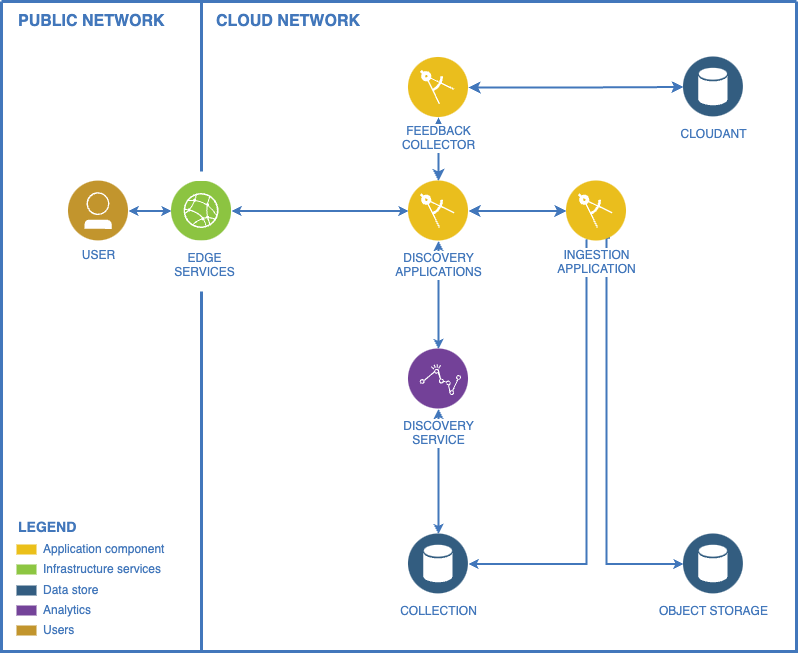

The diagram above was exported from draw.io. Its source (the exported page's mxGraphModel, read from the mxfile embedded in the PNG):
<mxGraphModel dx="1114" dy="790" grid="1" gridSize="10" guides="1" tooltips="1" connect="1" arrows="1" fold="1" page="1" pageScale="1" pageWidth="827" pageHeight="1169" math="0" shadow="0">
  <root>
    <mxCell id="0" />
    <mxCell id="1" parent="0" />
    <mxCell id="6b9OHAHtBxdRd7nKETSn-1" value="" style="swimlane;shadow=0;strokeColor=#4277BB;fillColor=#ffffff;fontColor=none;align=right;startSize=0;collapsible=0;noLabel=1;strokeWidth=3;" vertex="1" parent="1">
      <mxGeometry x="85" y="34" width="795" height="650" as="geometry" />
    </mxCell>
    <mxCell id="6b9OHAHtBxdRd7nKETSn-2" style="edgeStyle=orthogonalEdgeStyle;rounded=0;html=1;labelBackgroundColor=#ffffff;startArrow=classic;startFill=1;startSize=4;endArrow=classic;endFill=1;endSize=4;jettySize=auto;orthogonalLoop=1;strokeColor=#4277BB;strokeWidth=2;fontSize=12;fontColor=#4277BB;" edge="1" parent="6b9OHAHtBxdRd7nKETSn-1" source="6b9OHAHtBxdRd7nKETSn-35" target="6b9OHAHtBxdRd7nKETSn-42">
      <mxGeometry relative="1" as="geometry" />
    </mxCell>
    <mxCell id="6b9OHAHtBxdRd7nKETSn-6" style="edgeStyle=elbowEdgeStyle;rounded=0;elbow=vertical;html=1;exitX=0;exitY=0.5;entryX=0;entryY=0.5;labelBackgroundColor=#ffffff;startArrow=classic;startFill=1;startSize=4;endArrow=none;endFill=0;endSize=4;jettySize=auto;orthogonalLoop=1;strokeColor=#4277BB;strokeWidth=2;fontSize=12;fontColor=#4277BB;" edge="1" parent="6b9OHAHtBxdRd7nKETSn-1">
      <mxGeometry relative="1" as="geometry">
        <mxPoint x="220" y="500" as="sourcePoint" />
        <mxPoint x="220" y="500" as="targetPoint" />
      </mxGeometry>
    </mxCell>
    <mxCell id="6b9OHAHtBxdRd7nKETSn-7" style="edgeStyle=orthogonalEdgeStyle;rounded=0;html=1;labelBackgroundColor=#ffffff;startArrow=classic;startFill=1;startSize=4;endArrow=classic;endFill=1;endSize=4;jettySize=auto;orthogonalLoop=1;strokeColor=#4277BB;strokeWidth=2;fontSize=12;fontColor=#4277BB;" edge="1" parent="6b9OHAHtBxdRd7nKETSn-1" source="6b9OHAHtBxdRd7nKETSn-41" target="6b9OHAHtBxdRd7nKETSn-35">
      <mxGeometry relative="1" as="geometry" />
    </mxCell>
    <mxCell id="6b9OHAHtBxdRd7nKETSn-8" style="edgeStyle=orthogonalEdgeStyle;rounded=0;html=1;labelBackgroundColor=#ffffff;startArrow=classic;startFill=1;startSize=4;endArrow=classic;endFill=1;endSize=4;jettySize=auto;orthogonalLoop=1;strokeColor=#4277BB;strokeWidth=2;fontSize=12;fontColor=#4277BB;" edge="1" parent="6b9OHAHtBxdRd7nKETSn-1" source="6b9OHAHtBxdRd7nKETSn-42" target="6b9OHAHtBxdRd7nKETSn-43">
      <mxGeometry relative="1" as="geometry" />
    </mxCell>
    <mxCell id="6b9OHAHtBxdRd7nKETSn-13" style="edgeStyle=orthogonalEdgeStyle;rounded=0;html=1;labelBackgroundColor=#ffffff;startArrow=classic;startFill=1;startSize=4;endArrow=none;endFill=0;endSize=4;jettySize=auto;orthogonalLoop=1;strokeColor=#4277BB;strokeWidth=2;fontSize=12;fontColor=#4277BB;" edge="1" parent="6b9OHAHtBxdRd7nKETSn-1" source="6b9OHAHtBxdRd7nKETSn-52" target="6b9OHAHtBxdRd7nKETSn-51">
      <mxGeometry relative="1" as="geometry">
        <Array as="points">
          <mxPoint x="585" y="562.5" />
        </Array>
      </mxGeometry>
    </mxCell>
    <mxCell id="6b9OHAHtBxdRd7nKETSn-14" style="edgeStyle=orthogonalEdgeStyle;rounded=0;html=1;labelBackgroundColor=#ffffff;startArrow=classic;startFill=1;startSize=4;endArrow=classic;endFill=1;endSize=4;jettySize=auto;orthogonalLoop=1;strokeColor=#4277BB;strokeWidth=2;fontSize=12;fontColor=#4277BB;" edge="1" parent="6b9OHAHtBxdRd7nKETSn-1" source="6b9OHAHtBxdRd7nKETSn-52" target="6b9OHAHtBxdRd7nKETSn-43">
      <mxGeometry relative="1" as="geometry" />
    </mxCell>
    <mxCell id="6b9OHAHtBxdRd7nKETSn-22" value="PUBLIC NETWORK" style="text;html=1;align=left;verticalAlign=middle;fontColor=#4277BB;shadow=0;dashed=0;strokeColor=none;fillColor=none;labelBackgroundColor=none;fontStyle=1;fontSize=16;spacingLeft=5;" vertex="1" parent="6b9OHAHtBxdRd7nKETSn-1">
      <mxGeometry x="10" y="10" width="170" height="20" as="geometry" />
    </mxCell>
    <mxCell id="6b9OHAHtBxdRd7nKETSn-23" value="" style="line;strokeWidth=3;direction=south;html=1;shadow=0;labelBackgroundColor=none;fillColor=none;gradientColor=none;fontSize=12;fontColor=#4277BB;align=right;strokeColor=#4277BB;" vertex="1" parent="6b9OHAHtBxdRd7nKETSn-1">
      <mxGeometry x="195" y="1" width="10" height="169" as="geometry" />
    </mxCell>
    <mxCell id="6b9OHAHtBxdRd7nKETSn-25" value="CLOUD NETWORK" style="text;html=1;align=left;verticalAlign=middle;fontColor=#4277BB;shadow=0;dashed=0;strokeColor=none;fillColor=none;labelBackgroundColor=none;fontStyle=1;fontSize=16;spacingLeft=5;" vertex="1" parent="6b9OHAHtBxdRd7nKETSn-1">
      <mxGeometry x="208" y="10" width="190" height="20" as="geometry" />
    </mxCell>
    <mxCell id="6b9OHAHtBxdRd7nKETSn-27" value="Application component" style="rounded=0;html=1;shadow=0;labelBackgroundColor=none;strokeColor=none;strokeWidth=2;fillColor=#EBC01A;gradientColor=none;fontSize=12;fontColor=#4277BB;align=left;labelPosition=right;verticalLabelPosition=middle;verticalAlign=middle;spacingLeft=5;" vertex="1" parent="6b9OHAHtBxdRd7nKETSn-1">
      <mxGeometry x="15" y="543" width="20" height="10" as="geometry" />
    </mxCell>
    <mxCell id="6b9OHAHtBxdRd7nKETSn-28" value="Infrastructure services" style="rounded=0;html=1;shadow=0;labelBackgroundColor=none;strokeColor=none;strokeWidth=2;fillColor=#8DC642;gradientColor=none;fontSize=12;fontColor=#4277BB;align=left;labelPosition=right;verticalLabelPosition=middle;verticalAlign=middle;spacingLeft=5;" vertex="1" parent="6b9OHAHtBxdRd7nKETSn-1">
      <mxGeometry x="15" y="563" width="20" height="10" as="geometry" />
    </mxCell>
    <mxCell id="6b9OHAHtBxdRd7nKETSn-30" value="Data store" style="rounded=0;html=1;shadow=0;labelBackgroundColor=none;strokeColor=none;strokeWidth=2;fillColor=#335D81;gradientColor=none;fontSize=12;fontColor=#4277BB;align=left;labelPosition=right;verticalLabelPosition=middle;verticalAlign=middle;spacingLeft=5;" vertex="1" parent="6b9OHAHtBxdRd7nKETSn-1">
      <mxGeometry x="15" y="584" width="20" height="10" as="geometry" />
    </mxCell>
    <mxCell id="6b9OHAHtBxdRd7nKETSn-31" value="Analytics" style="rounded=0;html=1;shadow=0;labelBackgroundColor=none;strokeColor=none;strokeWidth=2;fillColor=#744399;gradientColor=none;fontSize=12;fontColor=#4277BB;align=left;labelPosition=right;verticalLabelPosition=middle;verticalAlign=middle;spacingLeft=5;" vertex="1" parent="6b9OHAHtBxdRd7nKETSn-1">
      <mxGeometry x="15" y="604" width="20" height="10" as="geometry" />
    </mxCell>
    <mxCell id="6b9OHAHtBxdRd7nKETSn-34" value="LEGEND" style="text;html=1;align=left;verticalAlign=middle;fontColor=#4277BB;shadow=0;dashed=0;strokeColor=none;fillColor=none;labelBackgroundColor=none;fontStyle=1;fontSize=14;spacingLeft=0;" vertex="1" parent="6b9OHAHtBxdRd7nKETSn-1">
      <mxGeometry x="15" y="516" width="150" height="20" as="geometry" />
    </mxCell>
    <mxCell id="6b9OHAHtBxdRd7nKETSn-35" value="EDGE&lt;div&gt;SERVICES&lt;/div&gt;" style="aspect=fixed;perimeter=ellipsePerimeter;html=1;align=center;shadow=0;image;image=img/lib/ibm/infrastructure/edge_services.svg;labelBackgroundColor=#ffffff;strokeColor=none;strokeWidth=2;fillColor=#808080;gradientColor=none;fontSize=12;fontColor=#4277BB;rounded=0;verticalAlign=top;spacingLeft=5;spacingTop=3;" vertex="1" parent="6b9OHAHtBxdRd7nKETSn-1">
      <mxGeometry x="170" y="179.5" width="60" height="60" as="geometry" />
    </mxCell>
    <mxCell id="6b9OHAHtBxdRd7nKETSn-41" value="USER" style="aspect=fixed;perimeter=ellipsePerimeter;html=1;align=center;shadow=0;dashed=0;image;image=img/lib/ibm/users/user.svg;labelBackgroundColor=#ffffff;strokeColor=#4277BB;strokeWidth=2;fillColor=none;gradientColor=none;fontSize=12;fontColor=#4277BB;" vertex="1" parent="6b9OHAHtBxdRd7nKETSn-1">
      <mxGeometry x="67" y="179.49999999999997" width="60" height="60" as="geometry" />
    </mxCell>
    <mxCell id="6b9OHAHtBxdRd7nKETSn-65" value="" style="edgeStyle=orthogonalEdgeStyle;rounded=0;orthogonalLoop=1;jettySize=auto;html=1;startArrow=classic;startFill=1;strokeWidth=2;strokeColor=#4277BB;" edge="1" parent="6b9OHAHtBxdRd7nKETSn-1" source="6b9OHAHtBxdRd7nKETSn-42" target="6b9OHAHtBxdRd7nKETSn-51">
      <mxGeometry relative="1" as="geometry" />
    </mxCell>
    <mxCell id="6b9OHAHtBxdRd7nKETSn-42" value="DISCOVERY&lt;div&gt;APPLICATIONS&lt;/div&gt;" style="aspect=fixed;perimeter=ellipsePerimeter;html=1;align=center;shadow=0;dashed=0;image;image=img/lib/ibm/applications/enterprise_applications.svg;labelBackgroundColor=#ffffff;strokeColor=#4277BB;strokeWidth=2;fillColor=none;gradientColor=none;fontSize=12;fontColor=#4277BB;spacingTop=3;" vertex="1" parent="6b9OHAHtBxdRd7nKETSn-1">
      <mxGeometry x="407" y="179.5" width="60" height="60" as="geometry" />
    </mxCell>
    <mxCell id="6b9OHAHtBxdRd7nKETSn-43" value="DISCOVERY&lt;div&gt;SERVICE&lt;/div&gt;" style="aspect=fixed;perimeter=ellipsePerimeter;html=1;align=center;shadow=0;dashed=0;image;image=img/lib/ibm/analytics/analytics.svg;labelBackgroundColor=#ffffff;strokeColor=#4277BB;strokeWidth=2;fillColor=none;gradientColor=none;fontSize=12;fontColor=#4277BB;spacingTop=3;" vertex="1" parent="6b9OHAHtBxdRd7nKETSn-1">
      <mxGeometry x="407" y="347.5" width="60" height="60" as="geometry" />
    </mxCell>
    <mxCell id="6b9OHAHtBxdRd7nKETSn-52" value="COLLECTION" style="aspect=fixed;perimeter=ellipsePerimeter;html=1;align=center;shadow=0;dashed=0;image;image=img/lib/ibm/data/data_services.svg;labelBackgroundColor=#ffffff;strokeColor=#4277BB;strokeWidth=2;fillColor=none;gradientColor=none;fontSize=12;fontColor=#4277BB;spacingTop=3;" vertex="1" parent="6b9OHAHtBxdRd7nKETSn-1">
      <mxGeometry x="407" y="532.5" width="60" height="60" as="geometry" />
    </mxCell>
    <mxCell id="6b9OHAHtBxdRd7nKETSn-60" value="" style="line;strokeWidth=3;direction=south;html=1;shadow=0;labelBackgroundColor=none;fillColor=none;gradientColor=none;fontSize=12;fontColor=#4277BB;align=right;strokeColor=#4277BB;" vertex="1" parent="6b9OHAHtBxdRd7nKETSn-1">
      <mxGeometry x="195" y="290" width="10" height="360" as="geometry" />
    </mxCell>
    <mxCell id="6b9OHAHtBxdRd7nKETSn-62" value="Users" style="rounded=0;html=1;shadow=0;labelBackgroundColor=none;strokeColor=none;strokeWidth=2;fillColor=#C2952D;gradientColor=none;fontSize=12;fontColor=#4277BB;align=left;labelPosition=right;verticalLabelPosition=middle;verticalAlign=middle;spacingLeft=5;" vertex="1" parent="6b9OHAHtBxdRd7nKETSn-1">
      <mxGeometry x="15" y="624" width="20" height="10" as="geometry" />
    </mxCell>
    <mxCell id="6b9OHAHtBxdRd7nKETSn-67" style="edgeStyle=orthogonalEdgeStyle;rounded=0;html=1;labelBackgroundColor=#ffffff;startArrow=classic;startFill=1;startSize=4;endArrow=none;endFill=0;endSize=4;jettySize=auto;orthogonalLoop=1;strokeColor=#4277BB;strokeWidth=2;fontSize=12;fontColor=#4277BB;exitX=0;exitY=0.5;exitDx=0;exitDy=0;entryX=0.75;entryY=1;entryDx=0;entryDy=0;" edge="1" parent="6b9OHAHtBxdRd7nKETSn-1" source="6b9OHAHtBxdRd7nKETSn-66" target="6b9OHAHtBxdRd7nKETSn-51">
      <mxGeometry relative="1" as="geometry">
        <mxPoint x="477" y="572.5" as="sourcePoint" />
        <mxPoint x="605" y="249.5" as="targetPoint" />
        <Array as="points">
          <mxPoint x="605" y="562.5" />
          <mxPoint x="605" y="236.5" />
        </Array>
      </mxGeometry>
    </mxCell>
    <mxCell id="6b9OHAHtBxdRd7nKETSn-66" value="OBJECT STORAGE" style="aspect=fixed;perimeter=ellipsePerimeter;html=1;align=center;shadow=0;dashed=0;image;image=img/lib/ibm/data/data_services.svg;labelBackgroundColor=#ffffff;strokeColor=#4277BB;strokeWidth=2;fillColor=none;gradientColor=none;fontSize=12;fontColor=#4277BB;spacingTop=3;" vertex="1" parent="6b9OHAHtBxdRd7nKETSn-1">
      <mxGeometry x="682" y="532.5" width="60" height="60" as="geometry" />
    </mxCell>
    <mxCell id="6b9OHAHtBxdRd7nKETSn-51" value="INGESTION&lt;div&gt;APPLICATION&lt;/div&gt;" style="aspect=fixed;perimeter=ellipsePerimeter;html=1;align=center;shadow=0;dashed=0;image;image=img/lib/ibm/applications/enterprise_applications.svg;labelBackgroundColor=#ffffff;strokeColor=#4277BB;strokeWidth=2;fillColor=none;gradientColor=none;fontSize=12;fontColor=#4277BB;" vertex="1" parent="6b9OHAHtBxdRd7nKETSn-1">
      <mxGeometry x="565" y="179.5" width="60" height="60" as="geometry" />
    </mxCell>
    <mxCell id="6b9OHAHtBxdRd7nKETSn-72" style="edgeStyle=orthogonalEdgeStyle;rounded=0;orthogonalLoop=1;jettySize=auto;html=1;entryX=0;entryY=0.5;entryDx=0;entryDy=0;strokeColor=#4277BB;strokeWidth=2;startArrow=classic;startFill=1;" edge="1" parent="6b9OHAHtBxdRd7nKETSn-1" source="6b9OHAHtBxdRd7nKETSn-68" target="6b9OHAHtBxdRd7nKETSn-71">
      <mxGeometry relative="1" as="geometry" />
    </mxCell>
    <mxCell id="6b9OHAHtBxdRd7nKETSn-73" style="edgeStyle=orthogonalEdgeStyle;rounded=0;orthogonalLoop=1;jettySize=auto;html=1;strokeColor=#4277BB;strokeWidth=2;startArrow=classic;startFill=1;" edge="1" parent="6b9OHAHtBxdRd7nKETSn-1" source="6b9OHAHtBxdRd7nKETSn-68" target="6b9OHAHtBxdRd7nKETSn-42">
      <mxGeometry relative="1" as="geometry" />
    </mxCell>
    <mxCell id="6b9OHAHtBxdRd7nKETSn-68" value="FEEDBACK&lt;br&gt;COLLECTOR" style="aspect=fixed;perimeter=ellipsePerimeter;html=1;align=center;shadow=0;dashed=0;image;image=img/lib/ibm/applications/enterprise_applications.svg;labelBackgroundColor=#ffffff;strokeColor=#4277BB;strokeWidth=2;fillColor=none;gradientColor=none;fontSize=12;fontColor=#4277BB;" vertex="1" parent="6b9OHAHtBxdRd7nKETSn-1">
      <mxGeometry x="407" y="56" width="60" height="60" as="geometry" />
    </mxCell>
    <mxCell id="6b9OHAHtBxdRd7nKETSn-71" value="CLOUDANT" style="aspect=fixed;perimeter=ellipsePerimeter;html=1;align=center;shadow=0;dashed=0;image;image=img/lib/ibm/data/data_services.svg;labelBackgroundColor=#ffffff;strokeColor=#4277BB;strokeWidth=2;fillColor=none;gradientColor=none;fontSize=12;fontColor=#4277BB;spacingTop=3;" vertex="1" parent="6b9OHAHtBxdRd7nKETSn-1">
      <mxGeometry x="682" y="55.5" width="60" height="60" as="geometry" />
    </mxCell>
  </root>
</mxGraphModel>